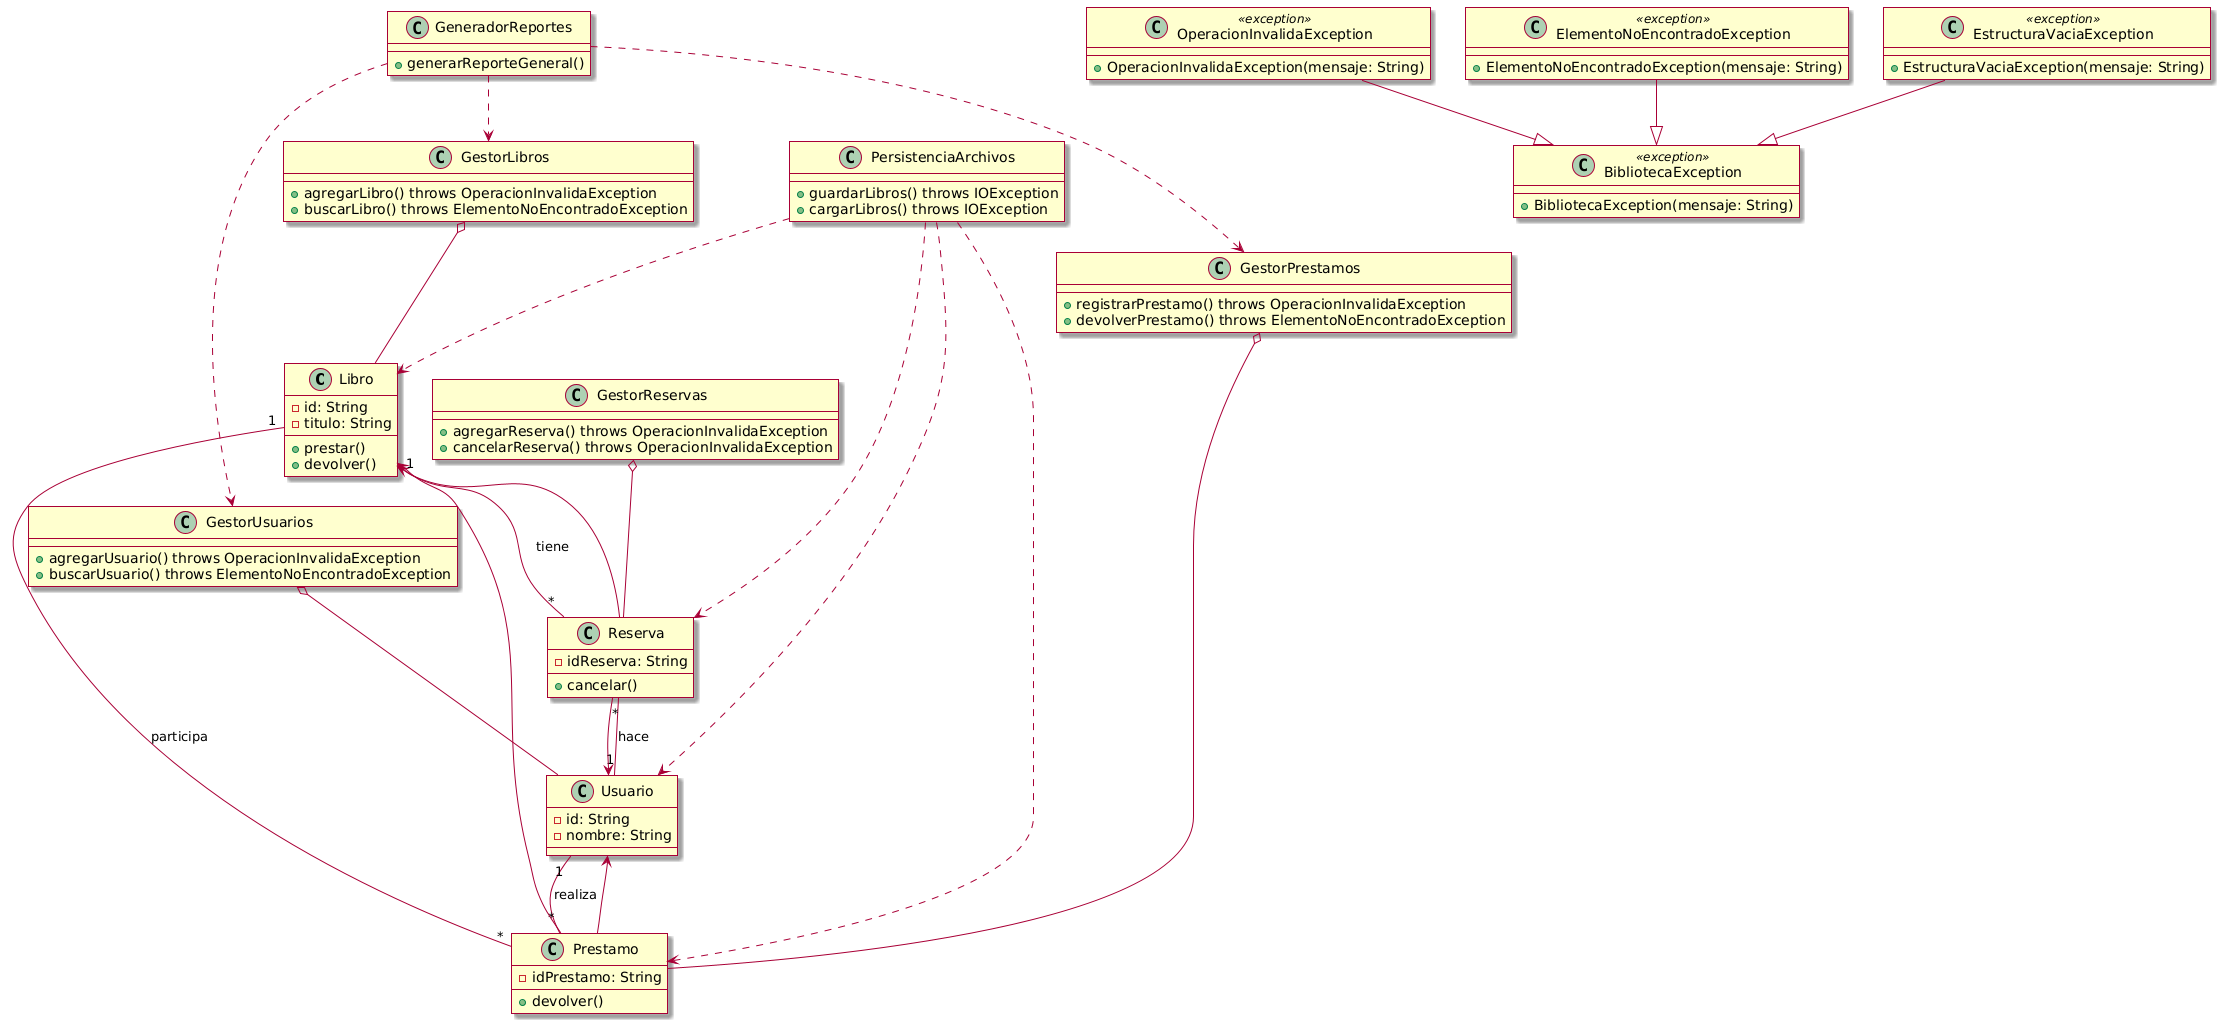

The diagram above was rendered by PlantUML. Its source (embedded in the PNG):
@startuml
skin rose

class Libro {
  - id: String
  - titulo: String
  + prestar()
  + devolver()
}

class Usuario {
  - id: String
  - nombre: String
}

class Reserva {
  - idReserva: String
  + cancelar()
}

class Prestamo {
  - idPrestamo: String
  + devolver()
}

class GestorLibros {
  + agregarLibro() throws OperacionInvalidaException
  + buscarLibro() throws ElementoNoEncontradoException
}

class GestorUsuarios {
  + agregarUsuario() throws OperacionInvalidaException
  + buscarUsuario() throws ElementoNoEncontradoException
}

class GestorReservas {
  + agregarReserva() throws OperacionInvalidaException
  + cancelarReserva() throws OperacionInvalidaException
}

class GestorPrestamos {
  + registrarPrestamo() throws OperacionInvalidaException
  + devolverPrestamo() throws ElementoNoEncontradoException
}

class GeneradorReportes {
  + generarReporteGeneral()
}

class PersistenciaArchivos {
  + guardarLibros() throws IOException
  + cargarLibros() throws IOException
}

' Clases de Excepciones

class BibliotecaException <<exception>> {
  + BibliotecaException(mensaje: String)
}

class OperacionInvalidaException <<exception>> {
  + OperacionInvalidaException(mensaje: String)
}

class ElementoNoEncontradoException <<exception>> {
  + ElementoNoEncontradoException(mensaje: String)
}

class EstructuraVaciaException <<exception>> {
  + EstructuraVaciaException(mensaje: String)
}

' Relaciones principales
Usuario "1" -- "*" Reserva : hace
Libro "1" -- "*" Reserva : tiene
Usuario "1" -- "*" Prestamo : realiza
Libro "1" -- "*" Prestamo : participa

GestorLibros o-- Libro
GestorUsuarios o-- Usuario
GestorReservas o-- Reserva
GestorPrestamos o-- Prestamo

Reserva --> Usuario
Reserva --> Libro

Prestamo --> Usuario
Prestamo --> Libro

GeneradorReportes ..> GestorLibros
GeneradorReportes ..> GestorUsuarios
GeneradorReportes ..> GestorPrestamos

PersistenciaArchivos ..> Libro
PersistenciaArchivos ..> Usuario
PersistenciaArchivos ..> Prestamo
PersistenciaArchivos ..> Reserva

OperacionInvalidaException --|> BibliotecaException
ElementoNoEncontradoException --|> BibliotecaException
EstructuraVaciaException --|> BibliotecaException
@enduml